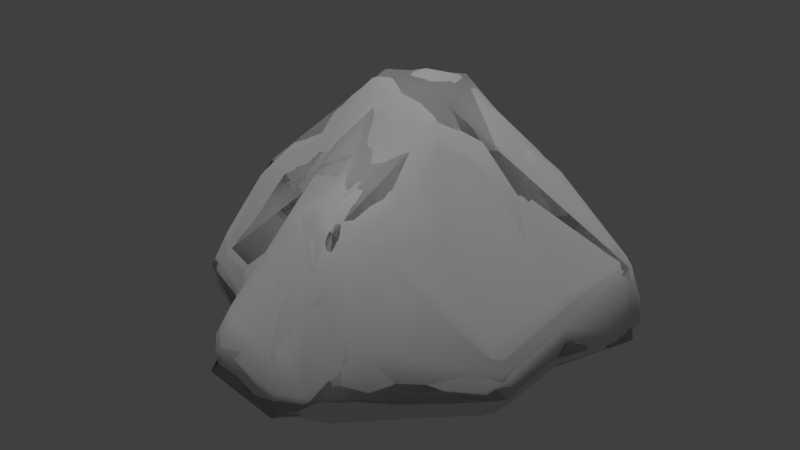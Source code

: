 # Source: pacific_rock_cone_1.blend  (saved by Blender 2.78.0; exported with 4.5.12 LTS)
import bpy
from mathutils import Matrix  # noqa: F401  (used for matrix-valued properties, if any)

bpy.ops.wm.read_factory_settings(use_empty=True)
scene = bpy.context.scene
scene.name = 'Scene'

# ---- collections
col_collection_1 = bpy.data.collections.new('Collection 1'); scene.collection.children.link(col_collection_1)

# ---- materials (node trees are filled in below, after node groups)
mat_base_rock_main = bpy.data.materials.new('base_rock_main')
mat_base_rock_main.alpha_threshold = 0.0
mat_base_rock_main.use_transparent_shadow = False
mat_base_rock_main.roughness = 0.5
mat_base_rock_main.specular_intensity = 0.0

# ---- material node trees

# ---- world
world_world = bpy.data.worlds.new('World'); scene.world = world_world
world_world.color = (0.05088, 0.05088, 0.05088)
world_world.use_sun_shadow = False
world_world.sun_shadow_jitter_overblur = 0.0
world_world.cycles.sampling_method = 'MANUAL'

# ---- lights
light_hemi = bpy.data.lights.new('Hemi', 'SUN')
light_hemi.transmission_factor = 0.0
light_hemi.angle = 0.1993
light_hemi.energy = 1.0
light_hemi.shadow_buffer_clip_start = 0.5
light_hemi.shadow_soft_size = 0.1
light_hemi.shadow_cascade_max_distance = 1000.0

# ---- meshes
me_shortcone400_003 = bpy.data.meshes.new('shortcone400.003')
me_shortcone400_003.from_pydata([(-0.7933, 2.06, 0.2549), (2.003, 0.8701, -0.06633), (-1.575, -0.7309, -0.2741), (0.3999, 0.1728, 1.995), (0.3554, -1.321, 1.354), (-1.727, -0.8689, 0.1447), (1.898, 0.8666, 0.6505), (-1.678, -0.02505, 0.9958), (1.696, -0.6947, -0.002929), (-0.531, -1.955, -0.03065), (-0.5813, 0.4543, 2.062), (1.355, 1.841, -0.04115), (-0.4225, 2.028, -0.09356), (-0.5162, -0.7636, 1.251), (-1.023, -1.189, -0.0513), (-2.03, -0.01218, 0.003829), (-0.6243, -0.9558, -0.4422), (-1.281, 1.669, 0.1874), (0.3622, -2.105, -0.01544), (0.7671, -1.851, 0.2215), (0.917, 1.661, -0.4335), (1.76, 0.006256, 0.1073), (0.05679, 1.599, 0.9162), (-1.319, 1.435, -0.2875), (-0.01922, 0.9513, 2.008), (1.093, -0.4611, -0.3985)], [], [(7, 17, 15), (16, 20, 1), (5, 14, 13), (16, 1, 25), (13, 9, 4), (24, 3, 6), (3, 24, 10), (17, 10, 24), (18, 9, 16), (19, 4, 18), (2, 15, 23), (21, 1, 6), (13, 7, 5), (8, 4, 19), (5, 7, 15), (5, 15, 2), (14, 9, 13), (8, 19, 18), (23, 16, 2), (2, 14, 5), (16, 25, 18), (10, 4, 3), (7, 10, 17), (18, 4, 9), (11, 24, 6), (20, 23, 12), (25, 1, 21), (21, 6, 3), (11, 1, 20), (12, 23, 0), (9, 14, 16), (10, 13, 4), (22, 12, 0), (24, 0, 17), (20, 12, 11), (18, 25, 8), (21, 8, 25), (17, 0, 23), (2, 16, 14), (24, 22, 0), (11, 6, 1), (12, 22, 11), (23, 15, 17), (7, 13, 10), (11, 22, 24), (3, 4, 8), (3, 8, 21), (20, 16, 23)])
me_shortcone400_003.polygons.foreach_set('use_smooth', [True] * 48)
_uv = me_shortcone400_003.uv_layers.new(name='geom-shortcone400-map1')
_uv.uv.foreach_set('vector', [0.667, 0.8984, 1.061, 0.7434, 0.7396, 1.12, -0.4367, 0.7621, -0.9809, 1.253, -1.089, 0.9903, 0.4452, 1.08, 0.1669, 1.02, 0.3792, 0.7198, -0.4367, 0.7621, -1.089, 0.9903, -0.8995, 0.719, 0.3792, 0.7198, -0.008591, 0.8275, 0.2157, 0.4963, 0.7399, 0.4077, 0.4958, 0.3558, 0.5419, -0.03594, 0.4958, 0.3558, 0.7399, 0.4077, 0.673, 0.5916, 1.061, 0.7434, 0.673, 0.5916, 0.7399, 0.4077, -0.7204, 0.5581, -0.4113, 0.5842, -0.4367, 0.7621, -0.09937, 0.4212, 0.2157, 0.4963, -0.1298, 0.5575, -0.2479, 0.8636, -0.2174, 1.09, -0.4064, 1.328, 0.2704, -0.1321, 0.5415, -0.2111, 0.5419, -0.03594, 0.3792, 0.7198, 0.667, 0.8984, 0.4452, 1.08, 0.07533, 0.04841, 0.2157, 0.4963, -0.09937, 0.4212, 0.4452, 1.08, 0.667, 0.8984, 0.7396, 1.12, 0.4452, 1.08, 0.7396, 1.12, 0.3981, 1.205, 0.1669, 1.02, -0.008591, 0.8275, 0.3792, 0.7198, 0.07533, 0.04841, -0.09937, 0.4212, -0.1298, 0.5575, -0.4064, 1.328, -0.4367, 0.7621, -0.2479, 0.8636, 0.3981, 1.205, 0.1669, 1.02, 0.4452, 1.08, -0.4367, 0.7621, -0.8995, 0.719, -0.7204, 0.5581, 0.673, 0.5916, 0.2157, 0.4963, 0.4958, 0.3558, 0.667, 0.8984, 0.673, 0.5916, 1.061, 0.7434, -0.1298, 0.5575, 0.2157, 0.4963, -0.008591, 0.8275, 0.8933, -0.08315, 0.7399, 0.4077, 0.5419, -0.03594, -0.9809, 1.253, -0.4064, 1.328, -0.6413, 1.43, -0.05099, -0.05556, 0.5415, -0.2111, 0.2704, -0.1321, 0.2704, -0.1321, 0.5419, -0.03594, 0.4958, 0.3558, 0.8933, -0.08315, 0.5415, -0.2111, 1.035, -0.1067, 1.289, 0.3882, 1.165, 0.854, 1.18, 0.5429, -0.008591, 0.8275, 0.1669, 1.02, 0.07862, 1.136, 0.673, 0.5916, 0.3792, 0.7198, 0.2157, 0.4963, 0.9725, 0.3169, 1.289, 0.3882, 1.18, 0.5429, 0.7399, 0.4077, 1.18, 0.5429, 1.061, 0.7434, 1.035, -0.1067, 1.289, 0.3882, 0.8933, -0.08315, -0.1298, 0.5575, -0.05099, -0.05556, 0.07533, 0.04841, 0.2704, -0.1321, 0.07533, 0.04841, -0.05099, -0.05556, 1.061, 0.7434, 1.18, 0.5429, 1.165, 0.854, 0.3981, 1.205, 0.07862, 1.136, 0.1669, 1.02, 0.7399, 0.4077, 0.9725, 0.3169, 1.18, 0.5429, 0.8933, -0.08315, 0.5419, -0.03594, 0.5415, -0.2111, 1.289, 0.3882, 0.9725, 0.3169, 0.8933, -0.08315, 1.165, 0.854, 0.7396, 1.12, 1.061, 0.7434, 0.667, 0.8984, 0.3792, 0.7198, 0.673, 0.5916, 0.8933, -0.08315, 0.9725, 0.3169, 0.7399, 0.4077, 0.4958, 0.3558, 0.2157, 0.4963, 0.07533, 0.04841, 0.4958, 0.3558, 0.07533, 0.04841, 0.2704, -0.1321, -0.9809, 1.253, -0.4367, 0.7621, -0.4064, 1.328])
me_shortcone400_003.materials.append(None)
me_shortcone400_003.use_remesh_preserve_volume = False
me_shortcone400_003.use_remesh_preserve_attributes = False
me_shortcone400_003.use_mirror_vertex_groups = False
me_shortcone400_003.update()
me_shortcone400_002 = bpy.data.meshes.new('shortcone400.002')
me_shortcone400_002.from_pydata([(-0.7933, 2.06, 0.2549), (2.003, 0.8701, -0.06633), (-1.575, -0.7309, -0.2741), (0.3999, 0.1728, 1.995), (0.3554, -1.321, 1.354), (-1.727, -0.8689, 0.1447), (1.898, 0.8666, 0.6505), (-1.678, -0.02505, 0.9958), (1.696, -0.6947, -0.002929), (-0.531, -1.955, -0.03065), (-0.5813, 0.4543, 2.062), (1.355, 1.841, -0.04115), (-0.4225, 2.028, -0.09356), (-0.5162, -0.7636, 1.251), (-1.023, -1.189, -0.0513), (-2.03, -0.01218, 0.003829), (-0.6243, -0.9558, -0.4422), (-1.281, 1.669, 0.1874), (0.3622, -2.105, -0.01544), (0.7671, -1.851, 0.2215), (0.917, 1.661, -0.4335), (1.76, 0.006256, 0.1073), (0.05679, 1.599, 0.9162), (-1.319, 1.435, -0.2875), (-0.01922, 0.9513, 2.008), (1.093, -0.4611, -0.3985)], [], [(7, 17, 15), (16, 20, 1), (5, 14, 13), (16, 1, 25), (13, 9, 4), (24, 3, 6), (3, 24, 10), (17, 10, 24), (18, 9, 16), (19, 4, 18), (2, 15, 23), (21, 1, 6), (13, 7, 5), (8, 4, 19), (5, 7, 15), (5, 15, 2), (14, 9, 13), (8, 19, 18), (23, 16, 2), (2, 14, 5), (16, 25, 18), (10, 4, 3), (7, 10, 17), (18, 4, 9), (11, 24, 6), (20, 23, 12), (25, 1, 21), (21, 6, 3), (11, 1, 20), (12, 23, 0), (9, 14, 16), (10, 13, 4), (22, 12, 0), (24, 0, 17), (20, 12, 11), (18, 25, 8), (21, 8, 25), (17, 0, 23), (2, 16, 14), (24, 22, 0), (11, 6, 1), (12, 22, 11), (23, 15, 17), (7, 13, 10), (11, 22, 24), (3, 4, 8), (3, 8, 21), (20, 16, 23)])
me_shortcone400_002.polygons.foreach_set('use_smooth', [True] * 48)
_uv = me_shortcone400_002.uv_layers.new(name='geom-shortcone400-map1')
_uv.uv.foreach_set('vector', [0.667, 0.8984, 1.061, 0.7434, 0.7396, 1.12, -0.4367, 0.7621, -0.9809, 1.253, -1.089, 0.9903, 0.4452, 1.08, 0.1669, 1.02, 0.3792, 0.7198, -0.4367, 0.7621, -1.089, 0.9903, -0.8995, 0.719, 0.3792, 0.7198, -0.008591, 0.8275, 0.2157, 0.4963, 0.7399, 0.4077, 0.4958, 0.3558, 0.5419, -0.03594, 0.4958, 0.3558, 0.7399, 0.4077, 0.673, 0.5916, 1.061, 0.7434, 0.673, 0.5916, 0.7399, 0.4077, -0.7204, 0.5581, -0.4113, 0.5842, -0.4367, 0.7621, -0.09937, 0.4212, 0.2157, 0.4963, -0.1298, 0.5575, -0.2479, 0.8636, -0.2174, 1.09, -0.4064, 1.328, 0.2704, -0.1321, 0.5415, -0.2111, 0.5419, -0.03594, 0.3792, 0.7198, 0.667, 0.8984, 0.4452, 1.08, 0.07533, 0.04841, 0.2157, 0.4963, -0.09937, 0.4212, 0.4452, 1.08, 0.667, 0.8984, 0.7396, 1.12, 0.4452, 1.08, 0.7396, 1.12, 0.3981, 1.205, 0.1669, 1.02, -0.008591, 0.8275, 0.3792, 0.7198, 0.07533, 0.04841, -0.09937, 0.4212, -0.1298, 0.5575, -0.4064, 1.328, -0.4367, 0.7621, -0.2479, 0.8636, 0.3981, 1.205, 0.1669, 1.02, 0.4452, 1.08, -0.4367, 0.7621, -0.8995, 0.719, -0.7204, 0.5581, 0.673, 0.5916, 0.2157, 0.4963, 0.4958, 0.3558, 0.667, 0.8984, 0.673, 0.5916, 1.061, 0.7434, -0.1298, 0.5575, 0.2157, 0.4963, -0.008591, 0.8275, 0.8933, -0.08315, 0.7399, 0.4077, 0.5419, -0.03594, -0.9809, 1.253, -0.4064, 1.328, -0.6413, 1.43, -0.05099, -0.05556, 0.5415, -0.2111, 0.2704, -0.1321, 0.2704, -0.1321, 0.5419, -0.03594, 0.4958, 0.3558, 0.8933, -0.08315, 0.5415, -0.2111, 1.035, -0.1067, 1.289, 0.3882, 1.165, 0.854, 1.18, 0.5429, -0.008591, 0.8275, 0.1669, 1.02, 0.07862, 1.136, 0.673, 0.5916, 0.3792, 0.7198, 0.2157, 0.4963, 0.9725, 0.3169, 1.289, 0.3882, 1.18, 0.5429, 0.7399, 0.4077, 1.18, 0.5429, 1.061, 0.7434, 1.035, -0.1067, 1.289, 0.3882, 0.8933, -0.08315, -0.1298, 0.5575, -0.05099, -0.05556, 0.07533, 0.04841, 0.2704, -0.1321, 0.07533, 0.04841, -0.05099, -0.05556, 1.061, 0.7434, 1.18, 0.5429, 1.165, 0.854, 0.3981, 1.205, 0.07862, 1.136, 0.1669, 1.02, 0.7399, 0.4077, 0.9725, 0.3169, 1.18, 0.5429, 0.8933, -0.08315, 0.5419, -0.03594, 0.5415, -0.2111, 1.289, 0.3882, 0.9725, 0.3169, 0.8933, -0.08315, 1.165, 0.854, 0.7396, 1.12, 1.061, 0.7434, 0.667, 0.8984, 0.3792, 0.7198, 0.673, 0.5916, 0.8933, -0.08315, 0.9725, 0.3169, 0.7399, 0.4077, 0.4958, 0.3558, 0.2157, 0.4963, 0.07533, 0.04841, 0.4958, 0.3558, 0.07533, 0.04841, 0.2704, -0.1321, -0.9809, 1.253, -0.4367, 0.7621, -0.4064, 1.328])
me_shortcone400_002.materials.append(mat_base_rock_main)
me_shortcone400_002.use_remesh_preserve_volume = False
me_shortcone400_002.use_remesh_preserve_attributes = False
me_shortcone400_002.use_mirror_vertex_groups = False
me_shortcone400_002.update()
me_shortcone400_001 = bpy.data.meshes.new('shortcone400.001')
me_shortcone400_001.from_pydata([(-0.5702, 2.061, 0.2749), (0.7064, -1.91, 0.1201), (1.83, 0.9157, -0.2061), (-1.349, -0.6941, -0.3492), (0.4406, -0.1261, 1.909), (-0.6051, 0.2947, 2.014), (-0.4812, -1.927, 0.1863), (-1.315, 1.355, -0.2559), (0.502, -1.289, 1.276), (-1.743, -0.8528, 0.0967), (1.877, 0.6404, 0.6311), (-1.557, 0.08308, 1.12), (1.637, -0.6647, 0.2008), (1.17, 1.786, 0.2946), (-1.999, -0.1876, 0.1102), (-0.5794, -1.771, -0.1414), (1.981, 1.041, 0.03486), (-0.3682, 0.7906, 2.026), (0.902, 0.648, 1.543), (1.62, 1.568, -0.08578), (-0.4559, 2.045, -0.05076), (-0.353, -1.097, 1.185), (0.6641, -1.754, -0.1259), (-0.6233, -1.018, -0.4344), (1.599, -0.7308, -0.1644), (-0.9858, -1.142, 0.187), (0.2171, -1.188, 1.464), (-0.8299, 1.898, 0.4749), (-0.3275, 1.872, -0.2573), (-1.882, 0.09981, -0.1762), (1.962, 0.5464, 0.04922), (0.793, 1.023, 1.418), (0.3063, -2.059, -0.006295), (1.874, 0.9378, 0.6326), (-1.245, 1.719, -0.03225), (0.3625, 0.3034, -0.4126), (1.094, 1.79, -0.2393), (0.5984, -0.7537, 1.437), (0.1727, -0.6749, 1.608), (-1.271, 1.014, 0.6923), (0.2421, -1.922, 0.4769), (-0.05906, -0.07608, 1.938), (0.8225, -1.608, 0.5873), (-1.636, -0.2217, 0.9104), (0.2215, 1.603, -0.4308), (-0.322, 1.75, 0.6596), (-1.654, -0.8102, -0.1518), (1.735, 0.1101, -0.003621), (1.723, 0.1027, 0.3915), (1.24, 1.406, -0.4053), (0.4833, 1.552, 0.8556), (-0.6179, 0.6012, 1.964), (-0.8826, 2.023, 0.1843), (-1.592, 0.9334, 0.03876), (-0.9689, -1.158, -0.1651), (-1.978, 0.1597, 0.06959), (0.1525, -1.478, 1.12), (-0.5745, -0.4837, 1.393), (0.06225, 1.946, 0.08608), (-1.135, 0.1679, 1.471), (-0.6359, -1.777, 0.2266), (-1.834, -0.03904, 0.6625), (1.046, 0.3215, 1.289), (-1.246, 0.8513, -0.4228), (-1.253, 1.675, 0.3292), (-0.01835, 0.8439, 2.03), (-0.4943, -1.513, -0.3453), (-0.5524, 1.304, -0.3772), (1.185, 1.861, -0.01311), (1.141, -1.324, 0.07538), (-0.1041, 1.261, 1.624), (1.093, -0.4611, -0.3985), (0.4186, -1.521, 1.092), (-0.0007178, 1.596, 0.9953), (-1.66, -0.8502, 0.2613)], [], [(11, 53, 55), (4, 12, 62), (35, 49, 2), (74, 25, 57), (35, 2, 71), (21, 6, 56), (31, 18, 33), (4, 65, 41), (64, 17, 70), (22, 66, 23), (1, 72, 40), (49, 44, 36), (3, 29, 63), (48, 30, 10), (57, 43, 74), (12, 8, 42), (34, 20, 28), (9, 43, 14), (9, 14, 46), (25, 60, 21), (5, 65, 17), (4, 18, 65), (19, 16, 2), (58, 13, 68), (20, 52, 0), (43, 59, 11), (72, 1, 42), (24, 69, 22), (63, 35, 3), (46, 54, 9), (60, 54, 15), (56, 40, 72), (8, 37, 26), (0, 52, 27), (28, 7, 34), (30, 47, 2), (30, 2, 16), (70, 65, 31), (23, 71, 22), (3, 35, 23), (28, 36, 44), (58, 68, 28), (41, 38, 4), (57, 25, 21), (26, 38, 21), (53, 11, 39), (11, 59, 39), (6, 32, 40), (40, 56, 6), (5, 41, 65), (41, 5, 57), (42, 69, 12), (55, 53, 29), (13, 31, 33), (61, 14, 43), (15, 32, 6), (67, 7, 28), (62, 18, 4), (45, 0, 27), (45, 50, 58), (46, 29, 3), (71, 2, 47), (48, 10, 62), (19, 2, 49), (50, 73, 70), (51, 17, 39), (51, 5, 17), (20, 34, 52), (53, 34, 7), (15, 54, 23), (54, 46, 3), (29, 46, 14), (26, 56, 72), (56, 26, 21), (41, 57, 38), (21, 38, 57), (45, 58, 0), (58, 20, 0), (6, 60, 15), (21, 60, 6), (11, 55, 61), (61, 43, 11), (20, 58, 28), (33, 18, 62), (38, 37, 4), (38, 26, 37), (40, 32, 1), (1, 32, 22), (64, 27, 52), (70, 27, 64), (12, 69, 24), (24, 47, 12), (55, 14, 61), (51, 39, 59), (51, 59, 5), (22, 32, 66), (32, 15, 66), (14, 55, 29), (44, 67, 28), (44, 35, 67), (36, 28, 68), (22, 71, 24), (47, 24, 71), (23, 35, 71), (68, 13, 19), (64, 39, 17), (39, 64, 53), (70, 17, 65), (25, 74, 9), (64, 52, 34), (53, 64, 34), (49, 35, 44), (26, 72, 8), (9, 54, 25), (60, 25, 54), (30, 16, 33), (3, 23, 54), (70, 45, 27), (42, 8, 72), (19, 33, 16), (33, 19, 13), (43, 9, 74), (58, 50, 13), (29, 7, 63), (7, 29, 53), (62, 10, 33), (19, 36, 68), (36, 19, 49), (43, 57, 59), (59, 57, 5), (13, 50, 31), (70, 31, 50), (31, 65, 18), (69, 1, 22), (12, 37, 8), (4, 37, 12), (70, 73, 45), (33, 10, 30), (50, 45, 73), (1, 69, 42), (62, 12, 48), (67, 35, 63), (67, 63, 7), (48, 12, 47), (30, 48, 47), (23, 66, 15)])
me_shortcone400_001.polygons.foreach_set('use_smooth', [True] * 146)
_uv = me_shortcone400_001.uv_layers.new(name='geom-shortcone400-map1')
_uv.uv.foreach_set('vector', [0.7036, 0.8664, 0.9979, 0.9371, 0.7874, 1.086, 0.4795, 0.3878, 0.1245, 0.08015, 0.4629, 0.1929, -0.7684, 0.9955, -1.034, 1.226, -1.089, 0.9903, 0.4272, 1.022, 0.2242, 0.9528, 0.4523, 0.7307, -0.7684, 0.9955, -1.089, 0.9903, -0.8995, 0.719, 0.2922, 0.7068, 0.007222, 0.7706, 0.1538, 0.5854, 0.7157, 0.2001, 0.5908, 0.2098, 0.5676, -0.03728, 0.4795, 0.3878, 0.7192, 0.4281, 0.5268, 0.5275, 1.079, 0.7131, 0.7584, 0.5279, 0.8453, 0.3939, -0.7204, 0.5581, -0.4113, 0.5842, -0.4265, 0.7549, -0.1296, 0.4329, 0.1274, 0.5015, -0.005366, 0.5769, 0.9108, -0.2523, 1.271, 0.1039, 1.007, -0.1074, -0.2479, 0.8636, -0.2174, 1.09, -0.3744, 1.239, 0.3052, -0.03867, 0.4157, -0.1919, 0.4606, -0.03168, 0.4523, 0.7307, 0.6081, 0.9226, 0.4272, 1.022, 0.1245, 0.08015, 0.1931, 0.4399, 0.00773, 0.3688, 1.187, 0.7278, 1.269, 0.4207, 1.326, 0.374, 0.4519, 1.102, 0.6081, 0.9226, 0.6666, 1.114, 0.4519, 1.102, 0.6666, 1.114, 0.4195, 1.181, 0.2242, 0.9528, 0.06903, 0.8377, 0.2922, 0.7068, 0.643, 0.6104, 0.7192, 0.4281, 0.7584, 0.5279, 0.4795, 0.3878, 0.5908, 0.2098, 0.7192, 0.4281, 0.8105, -0.1747, 0.5969, -0.1853, 0.5721, -0.2625, 1.16, 0.2432, 0.891, 0.01655, 0.956, -0.06241, 1.269, 0.4207, 1.194, 0.5766, 1.18, 0.466, 0.6081, 0.9226, 0.6849, 0.7519, 0.7036, 0.8664, 0.1274, 0.5015, -0.1296, 0.4329, 0.00773, 0.3688, 0.0322, 0.02058, -0.05817, 0.2329, -0.2128, 0.423, -0.3744, 1.239, -0.7684, 0.9955, -0.2479, 0.8636, 0.4195, 1.181, 0.1392, 1.053, 0.4519, 1.102, 0.06903, 0.8377, 0.1392, 1.053, -0.03887, 0.8652, 0.1538, 0.5854, -0.005366, 0.5769, 0.1274, 0.5015, 0.1931, 0.4399, 0.3197, 0.3702, 0.2651, 0.5168, 1.18, 0.466, 1.194, 0.5766, 1.105, 0.5541, 1.326, 0.374, 1.193, 0.8723, 1.187, 0.7278, 0.4157, -0.1919, 0.2567, -0.169, 0.5721, -0.2625, 0.4157, -0.1919, 0.5721, -0.2625, 0.5969, -0.1853, 0.8453, 0.3939, 0.7192, 0.4281, 0.7157, 0.2001, -0.4265, 0.7549, -0.8995, 0.719, -0.7204, 0.5581, -0.2479, 0.8636, -0.7684, 0.9955, -0.4265, 0.7549, 1.326, 0.374, 1.007, -0.1074, 1.271, 0.1039, 1.16, 0.2432, 0.956, -0.06241, 1.326, 0.374, 0.5268, 0.5275, 0.3961, 0.5101, 0.4795, 0.3878, 0.4523, 0.7307, 0.2242, 0.9528, 0.2922, 0.7068, 0.2651, 0.5168, 0.3961, 0.5101, 0.2922, 0.7068, 0.9979, 0.9371, 0.7036, 0.8664, 0.9248, 0.7782, 0.7036, 0.8664, 0.6849, 0.7519, 0.9248, 0.7782, 0.007222, 0.7706, -0.1186, 0.5939, -0.005366, 0.5769, -0.005366, 0.5769, 0.1538, 0.5854, 0.007222, 0.7706, 0.643, 0.6104, 0.5268, 0.5275, 0.7192, 0.4281, 0.5268, 0.5275, 0.643, 0.6104, 0.4523, 0.7307, 0.00773, 0.3688, -0.05817, 0.2329, 0.1245, 0.08015, 0.7874, 1.086, 0.9979, 0.9371, 0.7896, 1.167, 0.891, 0.01655, 0.7157, 0.2001, 0.5676, -0.03728, 0.6812, 0.9792, 0.6666, 1.114, 0.6081, 0.9226, -0.03887, 0.8652, -0.1186, 0.5939, 0.007222, 0.7706, -0.5902, 1.275, -0.4178, 1.36, -0.6413, 1.43, 0.4629, 0.1929, 0.5908, 0.2098, 0.4795, 0.3878, 1.061, 0.3934, 1.18, 0.466, 1.105, 0.5541, 1.061, 0.3934, 0.917, 0.2044, 1.16, 0.2432, 0.4195, 1.181, 0.7896, 1.167, 0.3652, 1.242, -0.05099, -0.05556, 0.5721, -0.2625, 0.2567, -0.169, 0.3052, -0.03867, 0.4606, -0.03168, 0.4629, 0.1929, 0.8105, -0.1747, 0.5721, -0.2625, 0.9108, -0.2523, 0.917, 0.2044, 0.9618, 0.3381, 0.8453, 0.3939, 0.7357, 0.6174, 0.7584, 0.5279, 0.9248, 0.7782, 0.7357, 0.6174, 0.643, 0.6104, 0.7584, 0.5279, 1.269, 0.4207, 1.187, 0.7278, 1.194, 0.5766, 0.9979, 0.9371, 1.187, 0.7278, 1.193, 0.8723, -0.03887, 0.8652, 0.1392, 1.053, 0.07862, 1.136, 0.1392, 1.053, 0.4195, 1.181, 0.3652, 1.242, 0.7896, 1.167, 0.4195, 1.181, 0.6666, 1.114, 0.2651, 0.5168, 0.1538, 0.5854, 0.1274, 0.5015, 0.1538, 0.5854, 0.2651, 0.5168, 0.2922, 0.7068, 0.5268, 0.5275, 0.4523, 0.7307, 0.3961, 0.5101, 0.2922, 0.7068, 0.3961, 0.5101, 0.4523, 0.7307, 1.061, 0.3934, 1.16, 0.2432, 1.18, 0.466, 1.16, 0.2432, 1.269, 0.4207, 1.18, 0.466, 0.007222, 0.7706, 0.06903, 0.8377, -0.03887, 0.8652, 0.2922, 0.7068, 0.06903, 0.8377, 0.007222, 0.7706, 0.7036, 0.8664, 0.7874, 1.086, 0.6812, 0.9792, 0.6812, 0.9792, 0.6081, 0.9226, 0.7036, 0.8664, 1.269, 0.4207, 1.16, 0.2432, 1.326, 0.374, 0.5676, -0.03728, 0.5908, 0.2098, 0.4629, 0.1929, 0.3961, 0.5101, 0.3197, 0.3702, 0.4795, 0.3878, 0.3961, 0.5101, 0.2651, 0.5168, 0.3197, 0.3702, -0.005366, 0.5769, -0.1186, 0.5939, -0.1296, 0.4329, -0.1296, 0.4329, -0.1186, 0.5939, -0.2128, 0.423, 1.079, 0.7131, 1.105, 0.5541, 1.194, 0.5766, 0.8453, 0.3939, 1.105, 0.5541, 1.079, 0.7131, 0.1245, 0.08015, -0.05817, 0.2329, 0.0322, 0.02058, 0.0322, 0.02058, 0.2567, -0.169, 0.1245, 0.08015, 0.7874, 1.086, 0.6666, 1.114, 0.6812, 0.9792, 0.7357, 0.6174, 0.9248, 0.7782, 0.6849, 0.7519, 0.7357, 0.6174, 0.6849, 0.7519, 0.643, 0.6104, -0.2128, 0.423, -0.1186, 0.5939, -0.108, 0.9073, -0.1186, 0.5939, -0.03887, 0.8652, -0.108, 0.9073, 0.6666, 1.114, 0.7874, 1.086, 0.7896, 1.167, -0.8027, 1.348, -0.5902, 1.275, -0.6413, 1.43, -0.8027, 1.348, -0.7684, 0.9955, -0.5902, 1.275, 1.007, -0.1074, 1.326, 0.374, 0.956, -0.06241, -0.2128, 0.423, -0.05099, -0.05556, 0.0322, 0.02058, 0.2567, -0.169, 0.0322, 0.02058, -0.05099, -0.05556, -0.4265, 0.7549, -0.7684, 0.9955, -0.8995, 0.719, 0.956, -0.06241, 0.891, 0.01655, 0.8105, -0.1747, 1.079, 0.7131, 0.9248, 0.7782, 0.7584, 0.5279, 0.9248, 0.7782, 1.079, 0.7131, 0.9979, 0.9371, 0.8453, 0.3939, 0.7584, 0.5279, 0.7192, 0.4281, 0.2242, 0.9528, 0.4272, 1.022, 0.4519, 1.102, 1.079, 0.7131, 1.194, 0.5766, 1.187, 0.7278, 0.9979, 0.9371, 1.079, 0.7131, 1.187, 0.7278, -1.034, 1.226, -0.7684, 0.9955, -0.8027, 1.348, 0.2651, 0.5168, 0.1274, 0.5015, 0.1931, 0.4399, 0.4519, 1.102, 0.1392, 1.053, 0.2242, 0.9528, 0.06903, 0.8377, 0.2242, 0.9528, 0.1392, 1.053, 0.4157, -0.1919, 0.5969, -0.1853, 0.5676, -0.03728, 0.3652, 1.242, 0.07862, 1.136, 0.1392, 1.053, 0.8453, 0.3939, 1.061, 0.3934, 1.105, 0.5541, 0.00773, 0.3688, 0.1931, 0.4399, 0.1274, 0.5015, 0.8105, -0.1747, 0.5676, -0.03728, 0.5969, -0.1853, 0.5676, -0.03728, 0.8105, -0.1747, 0.891, 0.01655, 0.6081, 0.9226, 0.4519, 1.102, 0.4272, 1.022, 1.16, 0.2432, 0.917, 0.2044, 0.891, 0.01655, 0.7896, 1.167, 1.193, 0.8723, 1.096, 1.064, 1.193, 0.8723, 0.7896, 1.167, 0.9979, 0.9371, 0.4629, 0.1929, 0.4606, -0.03168, 0.5676, -0.03728, 0.8105, -0.1747, 1.007, -0.1074, 0.956, -0.06241, 1.007, -0.1074, 0.8105, -0.1747, 0.9108, -0.2523, 0.6081, 0.9226, 0.4523, 0.7307, 0.6849, 0.7519, 0.6849, 0.7519, 0.4523, 0.7307, 0.643, 0.6104, 0.891, 0.01655, 0.917, 0.2044, 0.7157, 0.2001, 0.8453, 0.3939, 0.7157, 0.2001, 0.917, 0.2044, 0.7157, 0.2001, 0.7192, 0.4281, 0.5908, 0.2098, -0.05817, 0.2329, -0.1296, 0.4329, -0.2128, 0.423, 0.1245, 0.08015, 0.3197, 0.3702, 0.1931, 0.4399, 0.4795, 0.3878, 0.3197, 0.3702, 0.1245, 0.08015, 0.8453, 0.3939, 0.9618, 0.3381, 1.061, 0.3934, 0.5676, -0.03728, 0.4606, -0.03168, 0.4157, -0.1919, 0.917, 0.2044, 1.061, 0.3934, 0.9618, 0.3381, -0.1296, 0.4329, -0.05817, 0.2329, 0.00773, 0.3688, 0.4629, 0.1929, 0.1245, 0.08015, 0.3052, -0.03867, -0.5902, 1.275, -0.7684, 0.9955, -0.3744, 1.239, -0.5902, 1.275, -0.3744, 1.239, -0.4178, 1.36, 0.3052, -0.03867, 0.1245, 0.08015, 0.2567, -0.169, 0.4157, -0.1919, 0.3052, -0.03867, 0.2567, -0.169, 0.07862, 1.136, -0.108, 0.9073, -0.03887, 0.8652])
me_shortcone400_001.materials.append(mat_base_rock_main)
me_shortcone400_001.use_remesh_preserve_volume = False
me_shortcone400_001.use_remesh_preserve_attributes = False
me_shortcone400_001.use_mirror_vertex_groups = False
me_shortcone400_001.update()
me_shortcone400 = bpy.data.meshes.new('shortcone400')
me_shortcone400.from_pydata([(-0.6344, 2.056, 0.2656), (-0.05112, 0.8515, 2.022), (0.7987, -1.795, 0.07227), (1.886, 0.939, -0.1427), (-1.542, -0.4993, -0.2942), (0.4265, -0.08142, 1.905), (-0.614, 0.259, 1.983), (-0.4423, -1.909, 0.2364), (-1.023, 1.52, -0.2613), (0.4755, -1.299, 1.283), (-1.745, -0.7915, 0.1913), (1.904, 0.635, 0.5683), (-1.573, 0.08142, 1.079), (1.573, -0.8161, 0.1098), (1.055, 1.808, 0.2698), (-1.316, 1.639, 0.04632), (-1.987, -0.08102, 0.1844), (-0.6561, -1.677, -0.1419), (1.877, 1.197, 0.1541), (-0.4506, 0.7556, 2.003), (0.9275, 0.6752, 1.532), (1.546, 1.499, -0.2305), (0.01631, 1.265, 1.568), (-0.4208, 1.996, -0.1231), (-0.2794, -1.066, 1.254), (0.5586, -1.853, -0.09035), (-0.7878, -0.9489, -0.391), (1.511, -0.7571, -0.2129), (-0.9538, -1.188, 0.1556), (0.19, -1.179, 1.45), (-0.9056, 1.901, 0.436), (-0.2404, 1.747, -0.3303), (-1.909, -0.0522, -0.1308), (1.962, 0.5262, 0.168), (0.5435, 0.9324, 1.602), (0.3343, -2.039, 0.02385), (1.769, 1.029, 0.6647), (-0.8942, 1.903, -0.05985), (0.3625, 0.3034, -0.4126), (0.8043, 1.852, -0.225), (0.516, -0.7063, 1.503), (-0.08166, -0.5536, 1.605), (-1.271, 1.014, 0.6923), (0.136, -1.92, 0.4628), (-0.03402, -0.2093, 1.886), (0.8664, -1.59, 0.5238), (-1.351, 1.431, -0.1656), (1.61, 1.548, 0.1145), (-1.675, -0.2331, 0.8466), (0.01443, -1.942, -0.1417), (0.2164, 1.278, -0.4602), (0.7681, 0.5423, 1.611), (-0.4073, 1.775, 0.6569), (-1.762, -0.6096, -0.14), (1.756, 0.09156, 0.1553), (1.626, 0.1542, 0.558), (1.336, 1.343, -0.3781), (0.9443, 1.169, 1.21), (0.4612, 1.515, 0.9145), (1.495, -0.6266, 0.4446), (-0.6367, 0.5315, 1.963), (0.52, -1.526, 1.012), (-0.9414, 1.961, 0.2826), (-1.567, 0.9311, 0.1327), (1.435, 0.1378, -0.2867), (-0.9118, -1.155, -0.2232), (-1.593, -0.9181, 0.1606), (-1.979, 0.1056, 0.02187), (0.166, -1.472, 1.14), (-0.5745, -0.4837, 1.393), (0.05545, 1.921, 0.1707), (-1.076, 0.1317, 1.487), (-0.6289, -1.748, 0.2663), (-1.809, -0.09706, 0.6954), (-0.1223, 1.905, -0.1767), (-0.1715, 0.7256, 2.058), (0.8916, 0.3343, 1.455), (1.617, 1.553, -0.0512), (0.4736, -1.573, -0.2162), (0.2441, -0.566, 1.653), (1.884, 0.4903, -0.03986), (0.1549, 0.9021, 1.909), (0.5888, -1.949, 0.2053), (-1.313, 0.8206, -0.3945), (-1.144, 1.711, 0.4143), (1.58, -0.8113, -0.05221), (0.5937, -0.2216, 1.741), (0.4874, 1.637, -0.401), (1.69, 0.1061, -0.06343), (1.972, 0.9811, 0.03319), (-1.895, 0.313, 0.1661), (-1.148, 0.339, 1.384), (-0.5383, -0.5018, -0.4511), (-1.521, 0.9111, -0.2315), (-0.1821, 0.1173, 1.966), (0.3298, -1.192, 1.432), (0.2373, 0.4832, 1.913), (-0.4604, -1.55, -0.3339), (-1.964, -0.263, 0.02386), (-0.3844, 1.362, -0.3882), (0.8723, 1.892, 0.1421), (0.9701, 1.605, 0.6346), (0.8597, 1.91, -0.03254), (1.106, -1.35, 0.1694), (-0.2487, 1.212, 1.623), (1.822, 0.6356, 0.7001), (1.172, -0.3881, -0.373), (-0.8687, -1.08, 0.4338), (-1.125, -0.2705, -0.3911), (-1.745, -0.8039, 0.02587), (-0.4756, -1.916, 0.06485), (-0.4547, 2.063, 0.08175), (-0.4731, 1.975, 0.3929), (0.654, -1.084, 1.234), (0.53, -0.8158, -0.3928), (1.37, 1.626, 0.3226), (1.661, 0.638, -0.2542), (-1.335, 1.457, 0.343), (-0.2295, 0.8621, 2.008), (-1.579, 0.9367, -0.04153), (-0.9422, 0.8036, -0.4519), (0.575, 0.6993, 1.681), (-1.592, -0.9307, -0.005327), (-1.308, 1.637, 0.2162), (0.3033, -0.1749, 1.914), (0.3409, -2.036, 0.1759), (-1.663, 0.1523, -0.2941), (-1.506, -0.1158, 1.085), (-0.8122, 0.2129, 1.803), (-0.5525, 0.706, 1.956), (-1.521, -0.8882, -0.1824), (0.7608, -1.703, -0.07952), (1.895, 0.9974, 0.4824), (-0.784, 2.04, 0.113), (0.926, 1.045, -0.4398), (0.4297, -1.66, 0.8226), (0.05811, 1.937, -0.001955), (-0.458, -1.183, 0.9962), (1.012, -1.202, 0.6282), (0.1136, -1.29, 1.332), (-0.9528, -1.205, -0.02303), (1.999, 0.7503, 0.1055), (1.274, 1.799, -0.05861), (-1.332, -0.7419, -0.3377), (-0.513, 0.9939, 1.692), (1.043, 1.549, -0.3857), (1.273, 1.793, 0.1062), (1.001, 0.7677, 1.459), (-0.1146, 1.616, 0.9854), (-0.5482, 0.4326, 2.028), (-1.105, -0.9879, 0.3527), (-1.962, -0.2617, 0.182), (0.729, -1.512, 0.8159), (1.663, -0.5981, 0.1437), (-1.415, 0.0928, 1.245), (-0.6408, 1.654, 0.8224), (1.741, 1.219, 0.4703), (-1.664, -0.6875, 0.45), (0.6298, 1.808, 0.3755), (0.5891, -1.952, 0.05416), (-0.2508, -0.0269, 1.897), (-1.532, 0.2471, 1.035), (-1.887, 0.04343, 0.4889), (-0.6557, -1.759, 0.08538), (-1.194, 1.28, -0.3262), (-1.212, 0.198, -0.4007), (-0.3972, -1.784, 0.446), (-0.5062, 1.786, -0.2734), (-1.825, 0.3326, -0.1684), (1.823, 0.8217, 0.7061), (0.06883, -0.7417, 1.555), (1.213, 1.735, -0.237), (-0.8905, -0.1303, 1.46), (0.8793, -1.048, -0.2947), (0.5745, 1.22, 1.252), (-0.4603, 0.299, 2.027), (-0.03109, 0.7656, 2.032), (1.156, 0.3585, 1.203), (0.5942, -0.805, 1.413), (-1.207, 1.766, 0.07743), (0.2547, 0.8073, 1.889), (-0.07683, 0.2622, 1.988), (-1.482, -0.8547, 0.3699), (0.002658, -1.061, 1.447), (0.3028, -1.897, 0.5024), (0.7558, -1.741, 0.4216), (-0.4718, 2.047, 0.2493), (1.036, 0.5812, 1.435), (0.01476, -1.626, 0.8572), (1.106, -1.354, 0.01675), (1.673, -0.5912, -0.02148), (-1.16, 1.702, -0.09483), (0.9208, -0.5635, 1.192), (0.1884, 1.636, -0.4095), (-0.2326, 1.499, 1.224), (0.2397, 1.862, -0.2371), (1.919, 0.8229, 0.5364), (0.2643, -1.027, 1.509), (0.1681, 1.571, 0.9546), (-1.112, -1.038, -0.2238), (-0.4901, -1.823, -0.1415), (0.9043, -0.5181, -0.4153), (-0.3613, -1.018, -0.4413), (-0.3476, 0.768, 2.034), (1.602, -0.5448, -0.195), (-0.07128, 1.718, 0.5871), (-0.7694, 1.95, 0.4388), (0.9574, -1.578, 0.2077), (0.2987, -0.7478, 1.576), (-1.172, -1.069, 0.1301), (0.6206, -1.656, 0.7218), (1.478, 0.8703, 1.008), (0.3401, -1.524, 1.08), (-0.5779, -1.64, 0.4629), (1.317, 0.1228, 0.8899), (-0.7559, 1.171, -0.3928), (1.737, 0.08547, 0.3301), (-0.5886, -1.386, -0.3546), (-1.844, -0.6276, 0.1915), (-0.3042, -1.25, 1.085), (1.883, 1.198, -0.01264), (1.158, 1.514, 0.6572), (0.3508, -0.02854, 1.936), (-1.167, -1.084, -0.04026), (-0.08084, 1.152, 1.735), (0.2624, -1.354, 1.302)], [], [(161, 63, 90), (86, 59, 214), (142, 102, 146), (38, 134, 116), (182, 150, 69), (38, 64, 106), (219, 166, 188), (57, 147, 211), (222, 96, 181), (84, 144, 104), (78, 97, 202), (82, 135, 184), (117, 84, 123), (145, 87, 39), (178, 113, 192), (197, 208, 170), (165, 126, 83), (223, 122, 199), (146, 47, 142), (216, 33, 11), (69, 127, 182), (144, 84, 117), (13, 113, 138), (106, 173, 201), (158, 205, 58), (14, 221, 115), (37, 23, 167), (32, 168, 83), (218, 48, 151), (109, 98, 53), (35, 110, 49), (107, 213, 137), (132, 196, 141), (187, 169, 211), (161, 154, 91), (149, 75, 203), (214, 76, 86), (5, 121, 96), (134, 56, 116), (77, 220, 3), (158, 58, 174), (118, 104, 144), (70, 100, 102), (111, 133, 0), (127, 172, 154), (44, 41, 79), (135, 82, 185), (85, 189, 131), (120, 38, 165), (130, 199, 122), (131, 27, 85), (153, 216, 55), (163, 140, 17), (65, 17, 140), (68, 184, 135), (113, 178, 197), (194, 155, 104), (0, 62, 30), (167, 8, 37), (99, 38, 215), (218, 151, 98), (119, 67, 90), (80, 88, 64), (80, 3, 89), (22, 81, 34), (180, 34, 81), (2, 159, 25), (49, 25, 35), (132, 36, 169), (47, 18, 77), (62, 123, 84), (46, 191, 8), (202, 114, 78), (108, 38, 92), (195, 39, 87), (136, 102, 195), (44, 79, 124), (192, 86, 40), (69, 107, 137), (183, 41, 24), (63, 161, 42), (161, 91, 42), (7, 125, 43), (43, 188, 166), (175, 94, 75), (160, 6, 69), (138, 103, 13), (82, 2, 185), (191, 46, 15), (67, 119, 168), (115, 57, 36), (132, 156, 36), (73, 151, 48), (154, 12, 127), (217, 97, 200), (200, 49, 110), (99, 8, 167), (50, 87, 145), (34, 121, 20), (76, 51, 5), (52, 112, 206), (205, 158, 70), (4, 143, 130), (53, 32, 4), (106, 64, 88), (54, 190, 204), (55, 105, 177), (11, 55, 216), (21, 3, 56), (39, 171, 145), (57, 34, 147), (174, 101, 158), (148, 22, 198), (174, 198, 22), (55, 59, 153), (113, 13, 59), (129, 144, 42), (60, 149, 19), (61, 9, 225), (45, 152, 61), (179, 133, 37), (23, 37, 133), (119, 15, 46), (123, 63, 117), (38, 116, 64), (64, 116, 80), (17, 65, 26), (199, 130, 143), (122, 109, 130), (182, 127, 157), (168, 32, 67), (32, 53, 98), (139, 68, 212), (68, 139, 24), (160, 69, 41), (24, 41, 69), (205, 70, 112), (136, 111, 186), (6, 128, 69), (128, 6, 60), (110, 163, 17), (137, 213, 166), (161, 90, 162), (73, 127, 12), (23, 74, 31), (111, 136, 74), (118, 203, 75), (176, 75, 181), (177, 187, 51), (169, 187, 177), (102, 142, 171), (3, 21, 77), (27, 131, 173), (97, 78, 25), (79, 40, 124), (208, 197, 178), (89, 141, 80), (88, 80, 33), (1, 81, 224), (180, 81, 176), (184, 125, 82), (159, 35, 25), (83, 120, 165), (8, 164, 46), (84, 30, 62), (104, 155, 84), (13, 103, 85), (190, 54, 153), (86, 5, 40), (5, 86, 76), (31, 193, 50), (193, 31, 74), (33, 54, 88), (204, 88, 54), (141, 89, 132), (220, 77, 18), (16, 90, 67), (90, 16, 162), (129, 42, 91), (60, 91, 128), (202, 97, 217), (108, 92, 143), (46, 93, 119), (93, 46, 164), (124, 94, 44), (94, 175, 160), (9, 95, 29), (170, 29, 197), (96, 180, 176), (96, 176, 181), (25, 49, 97), (49, 200, 97), (98, 67, 32), (67, 98, 16), (50, 99, 31), (50, 38, 99), (101, 14, 158), (100, 146, 102), (57, 115, 221), (34, 57, 101), (171, 39, 102), (39, 195, 102), (189, 85, 103), (207, 185, 2), (224, 194, 104), (104, 118, 224), (105, 55, 11), (169, 196, 132), (173, 106, 27), (88, 204, 106), (66, 209, 150), (213, 107, 28), (165, 4, 126), (108, 143, 4), (98, 109, 218), (66, 10, 109), (125, 7, 110), (163, 110, 7), (74, 23, 111), (133, 111, 23), (70, 186, 112), (206, 112, 0), (113, 95, 9), (138, 113, 152), (106, 201, 38), (202, 38, 114), (146, 115, 47), (36, 156, 115), (3, 80, 116), (116, 56, 3), (117, 42, 144), (42, 117, 63), (1, 118, 75), (224, 118, 1), (90, 63, 119), (15, 119, 63), (215, 164, 8), (99, 215, 8), (5, 51, 121), (20, 121, 51), (109, 122, 66), (209, 66, 122), (123, 62, 179), (63, 123, 15), (181, 124, 222), (40, 5, 124), (110, 35, 125), (82, 125, 35), (83, 126, 32), (126, 4, 32), (127, 73, 48), (157, 127, 48), (71, 128, 91), (128, 71, 172), (129, 60, 19), (91, 60, 129), (53, 130, 109), (130, 53, 4), (25, 131, 2), (131, 25, 78), (156, 132, 18), (89, 18, 132), (133, 179, 62), (62, 0, 133), (134, 50, 145), (134, 38, 50), (135, 212, 68), (61, 210, 45), (186, 70, 136), (102, 136, 70), (69, 137, 24), (166, 219, 137), (103, 138, 45), (138, 152, 45), (183, 24, 139), (29, 225, 9), (122, 223, 209), (72, 28, 140), (33, 141, 196), (141, 33, 80), (77, 142, 47), (142, 77, 21), (26, 143, 92), (143, 26, 65), (144, 19, 118), (19, 144, 129), (145, 56, 134), (56, 145, 171), (115, 146, 14), (146, 100, 14), (20, 147, 34), (211, 147, 187), (198, 52, 148), (194, 52, 155), (149, 60, 6), (75, 149, 175), (107, 150, 209), (150, 107, 69), (151, 162, 16), (151, 16, 98), (113, 9, 152), (152, 9, 61), (13, 153, 59), (153, 13, 85), (154, 71, 91), (71, 154, 172), (155, 30, 84), (206, 155, 52), (47, 156, 18), (156, 47, 115), (182, 157, 10), (48, 218, 157), (158, 14, 100), (70, 158, 100), (35, 159, 82), (2, 82, 159), (160, 44, 94), (160, 41, 44), (162, 12, 161), (154, 161, 12), (12, 162, 73), (73, 162, 151), (140, 163, 72), (7, 72, 163), (164, 83, 93), (83, 164, 120), (165, 38, 108), (165, 108, 4), (72, 7, 166), (43, 166, 7), (99, 167, 31), (31, 167, 23), (168, 93, 83), (93, 168, 119), (196, 169, 105), (177, 105, 169), (41, 183, 170), (41, 170, 208), (21, 171, 142), (171, 21, 56), (127, 69, 172), (172, 69, 128), (173, 78, 114), (78, 173, 131), (101, 174, 34), (22, 34, 174), (149, 6, 175), (160, 175, 6), (75, 176, 1), (81, 1, 176), (76, 214, 177), (51, 76, 177), (178, 40, 208), (40, 178, 192), (179, 15, 123), (15, 179, 191), (34, 180, 121), (96, 121, 180), (124, 181, 94), (75, 94, 181), (10, 66, 182), (150, 182, 66), (139, 29, 183), (29, 170, 183), (188, 43, 184), (43, 125, 184), (210, 185, 45), (185, 207, 45), (0, 186, 111), (186, 0, 112), (187, 20, 51), (147, 20, 187), (184, 68, 188), (188, 68, 219), (189, 2, 131), (2, 189, 207), (190, 85, 27), (85, 190, 153), (37, 191, 179), (191, 37, 8), (59, 192, 113), (86, 192, 59), (87, 193, 195), (193, 87, 50), (194, 148, 52), (22, 148, 194), (195, 74, 136), (74, 195, 193), (196, 11, 33), (105, 11, 196), (95, 197, 29), (197, 95, 113), (174, 58, 198), (58, 205, 198), (199, 65, 140), (65, 199, 143), (200, 17, 217), (17, 200, 110), (173, 114, 201), (114, 38, 201), (92, 38, 202), (26, 92, 202), (19, 203, 118), (203, 19, 149), (27, 204, 190), (204, 27, 106), (198, 205, 52), (205, 112, 52), (155, 206, 30), (30, 206, 0), (103, 207, 189), (207, 103, 45), (208, 79, 41), (79, 208, 40), (209, 28, 107), (28, 209, 223), (185, 210, 135), (212, 135, 210), (36, 211, 169), (211, 36, 57), (225, 212, 61), (210, 61, 212), (28, 72, 213), (166, 213, 72), (214, 55, 177), (214, 59, 55), (215, 38, 120), (215, 120, 164), (216, 153, 54), (33, 216, 54), (202, 217, 26), (26, 217, 17), (218, 10, 157), (10, 218, 109), (24, 219, 68), (219, 24, 137), (220, 89, 3), (89, 220, 18), (221, 101, 57), (101, 221, 14), (5, 222, 124), (222, 5, 96), (140, 223, 199), (223, 140, 28), (194, 224, 22), (22, 224, 81), (212, 225, 139), (29, 139, 225)])
me_shortcone400.polygons.foreach_set('use_smooth', [True] * 448)
_uv = me_shortcone400.uv_layers.new(name='geom-shortcone400-map1')
_uv.uv.foreach_set('vector', [0.7674, 0.8668, 0.9757, 0.9153, 0.8209, 1.028, 0.4311, 0.3365, 0.1807, 0.1167, 0.3529, 0.1261, 0.932, -0.1011, 1.052, 0.003903, 0.9056, -0.05898, -0.7684, 0.9955, -0.9313, 1.135, -1.104, 1.009, 0.42, 0.9649, 0.3211, 0.9297, 0.4523, 0.7307, -0.7684, 0.9955, -1.022, 0.9088, -0.9354, 0.7096, 0.2471, 0.7006, 0.08034, 0.7354, 0.1133, 0.6343, 0.7212, 0.1465, 0.615, 0.1743, 0.5907, 0.06799, 0.5132, 0.4086, 0.6196, 0.3879, 0.5971, 0.4879, 1.067, 0.6693, 0.852, 0.5612, 0.8581, 0.4602, -0.6619, 0.5137, -0.4203, 0.5774, -0.5095, 0.7163, -0.09792, 0.4712, 0.0531, 0.5036, -0.006175, 0.5543, 1.032, 0.7588, 1.067, 0.6693, 1.103, 0.7438, 1.019, -0.1876, 1.215, 0.005402, 1.099, -0.02611, 0.2893, 0.376, 0.2114, 0.363, 0.2907, 0.2655, 0.3017, 0.4975, 0.3553, 0.47, 0.3722, 0.5562, -0.3585, 1.072, -0.2174, 1.09, -0.3532, 1.253, 0.2463, 1.057, 0.3823, 1.11, 0.2105, 1.113, 0.9056, -0.05898, 0.7877, -0.1177, 0.932, -0.1011, 0.2972, -0.0563, 0.4206, -0.1566, 0.4558, -0.05552, 0.4523, 0.7307, 0.6154, 0.8678, 0.42, 0.9649, 0.852, 0.5612, 1.067, 0.6693, 1.032, 0.7588, 0.07772, 0.1022, 0.2114, 0.363, 0.09376, 0.2707, -0.9354, 0.7096, -0.7996, 0.6182, -0.8349, 0.7421, 1.001, 0.1292, 1.057, 0.3102, 0.9168, 0.2167, 0.9329, 0.02328, 0.8114, 0.05291, 0.8214, -0.02948, 1.273, 0.6112, 1.293, 0.419, 1.358, 0.4679, 0.7377, 1.184, 0.8689, 1.101, 1.096, 1.064, 0.5368, 1.085, 0.6059, 0.9392, 0.6396, 1.09, 0.4615, 1.133, 0.6477, 1.148, 0.5093, 1.2, -0.1293, 0.5773, -0.01916, 0.7885, -0.126, 0.6853, 0.2635, 0.8793, 0.1337, 0.7968, 0.2716, 0.7575, 0.5881, -0.082, 0.5242, -0.07108, 0.5009, -0.1757, 0.5414, 0.1793, 0.5338, -0.005949, 0.5907, 0.06799, 0.7674, 0.8668, 0.6879, 0.8243, 0.7526, 0.7546, 0.6792, 0.5943, 0.7058, 0.4858, 0.7425, 0.5272, 0.3529, 0.1261, 0.4895, 0.2404, 0.4311, 0.3365, 0.4889, 0.3823, 0.6346, 0.2923, 0.6196, 0.3879, -0.9313, 1.135, -1.064, 1.212, -1.104, 1.009, 0.8072, -0.1702, 0.6646, -0.1911, 0.591, -0.2557, 1.001, 0.1292, 0.9168, 0.2167, 0.7989, 0.2257, 0.7629, 0.4821, 0.8581, 0.4602, 0.852, 0.5612, 1.137, 0.2519, 1.013, 0.03601, 1.052, 0.003903, 1.235, 0.4233, 1.228, 0.5542, 1.184, 0.4952, 0.6154, 0.8678, 0.5637, 0.7499, 0.6879, 0.8243, 0.4916, 0.5261, 0.4294, 0.5993, 0.4052, 0.4762, 0.0531, 0.5036, -0.09792, 0.4712, -0.04818, 0.4057, 0.02586, 0.06796, -0.07858, 0.2267, -0.1917, 0.3191, -0.4679, 1.176, -0.7684, 0.9955, -0.3585, 1.072, 0.3598, 1.169, 0.2105, 1.113, 0.3823, 1.11, -0.1917, 0.3191, -0.02101, 0.04055, 0.02586, 0.06796, 0.1385, 0.03916, 0.2972, -0.0563, 0.3301, 0.01633, 0.03685, 0.8624, 0.1531, 1.007, -0.01016, 0.9067, 0.1121, 1.071, -0.01016, 0.9067, 0.1531, 1.007, 0.1567, 0.5818, -0.006175, 0.5543, 0.0531, 0.5036, 0.2114, 0.363, 0.2893, 0.376, 0.3017, 0.4975, 0.9372, 0.4236, 1.006, 0.5214, 0.8581, 0.4602, 1.184, 0.4952, 1.158, 0.6006, 1.104, 0.5842, 1.358, 0.4679, 1.313, 0.7644, 1.273, 0.6112, -0.6318, 1.288, -0.7684, 0.9955, -0.533, 1.258, 0.5368, 1.085, 0.6396, 1.09, 0.6477, 1.148, 1.016, 0.9553, 0.7759, 1.106, 0.8209, 1.028, 0.4103, -0.231, 0.2494, -0.191, 0.2332, -0.2747, 0.4103, -0.231, 0.591, -0.2557, 0.5793, -0.1966, 0.8429, 0.3575, 0.7324, 0.3678, 0.7096, 0.259, 0.6914, 0.3547, 0.7096, 0.259, 0.7324, 0.3678, -0.1472, 0.3678, -0.1494, 0.4802, -0.2103, 0.4928, -0.126, 0.6853, -0.2103, 0.4928, -0.1293, 0.5773, 0.5881, -0.082, 0.6158, -0.01474, 0.5338, -0.005949, 0.7877, -0.1177, 0.6575, -0.1421, 0.8072, -0.1702, 1.158, 0.6006, 1.103, 0.7438, 1.067, 0.6693, 1.176, 0.8549, 1.238, 0.7351, 1.313, 0.7644, -0.5095, 0.7163, -0.7037, 0.7159, -0.6619, 0.5137, -0.367, 0.9555, -0.7684, 0.9955, -0.5037, 0.8668, 1.206, 0.1441, 1.099, -0.02611, 1.215, 0.005402, 1.183, 0.2345, 1.052, 0.003903, 1.206, 0.1441, 0.4916, 0.5261, 0.4052, 0.4762, 0.4761, 0.4348, 0.2907, 0.2655, 0.4311, 0.3365, 0.3378, 0.3874, 0.4523, 0.7307, 0.2635, 0.8793, 0.2716, 0.7575, 0.3052, 0.5974, 0.4294, 0.5993, 0.3141, 0.6842, 0.9757, 0.9153, 0.7674, 0.8668, 0.9248, 0.7782, 0.7674, 0.8668, 0.7526, 0.7546, 0.9248, 0.7782, 0.01897, 0.7605, -0.08923, 0.5676, -0.004106, 0.612, -0.004106, 0.612, 0.1133, 0.6343, 0.08034, 0.7354, 0.6343, 0.5739, 0.5735, 0.5311, 0.7058, 0.4858, 0.5408, 0.5808, 0.6278, 0.6234, 0.4523, 0.7307, 0.09376, 0.2707, -0.02604, 0.2428, 0.07772, 0.1022, -0.09792, 0.4712, -0.1472, 0.3678, -0.04818, 0.4057, 1.238, 0.7351, 1.176, 0.8549, 1.152, 0.7757, 0.7759, 1.106, 1.016, 0.9553, 0.8689, 1.101, 0.8214, -0.02948, 0.7212, 0.1465, 0.6158, -0.01474, 0.5881, -0.082, 0.676, -0.05816, 0.6158, -0.01474, 0.6661, 0.972, 0.6396, 1.09, 0.6059, 0.9392, 0.6879, 0.8243, 0.6981, 0.8807, 0.6154, 0.8678, -0.06994, 0.9599, -0.1201, 0.8905, -0.06315, 0.8302, -0.06315, 0.8302, -0.126, 0.6853, -0.01916, 0.7885, -0.6318, 1.288, -0.4663, 1.403, -0.6171, 1.44, -0.7755, 1.23, -0.8644, 1.351, -1.0, 1.283, 0.7096, 0.259, 0.6346, 0.2923, 0.5943, 0.2124, 0.4895, 0.2404, 0.567, 0.2668, 0.4889, 0.3823, 1.062, 0.4208, 1.136, 0.4321, 1.113, 0.531, 1.057, 0.3102, 1.001, 0.1292, 1.137, 0.2519, 0.4929, 1.272, 0.328, 1.234, 0.3598, 1.169, 0.5093, 1.2, 0.7377, 1.184, 0.4929, 1.272, -0.05099, -0.05556, 0.2332, -0.2747, 0.2494, -0.191, 0.2733, -0.119, 0.09905, 0.003341, 0.05617, -0.03318, 0.3301, 0.01633, 0.4667, -0.0008639, 0.456, 0.1542, 0.4558, -0.05552, 0.3301, 0.01633, 0.2972, -0.0563, 0.8307, -0.2181, 0.591, -0.2557, 0.8661, -0.2789, 1.099, -0.02611, 0.9671, -0.1432, 1.019, -0.1876, 0.7212, 0.1465, 0.7096, 0.259, 0.615, 0.1743, 0.7989, 0.2257, 0.8677, 0.09676, 1.001, 0.1292, 0.9699, 0.369, 0.8429, 0.3575, 0.9495, 0.291, 0.7989, 0.2257, 0.9495, 0.291, 0.8429, 0.3575, 0.3301, 0.01633, 0.1807, 0.1167, 0.1385, 0.03916, 0.2114, 0.363, 0.07772, 0.1022, 0.1807, 0.1167, 0.7692, 0.601, 0.852, 0.5612, 0.9248, 0.7782, 0.7164, 0.6269, 0.6792, 0.5943, 0.7624, 0.5587, 0.1143, 0.4593, 0.1913, 0.4475, 0.202, 0.5259, 0.005231, 0.3524, 0.08245, 0.3863, 0.1143, 0.4593, 1.177, 0.7071, 1.228, 0.5542, 1.273, 0.6112, 1.293, 0.419, 1.273, 0.6112, 1.228, 0.5542, 1.016, 0.9553, 1.152, 0.7757, 1.176, 0.8549, 1.103, 0.7438, 0.9757, 0.9153, 1.032, 0.7588, -0.7684, 0.9955, -1.104, 1.009, -1.022, 0.9088, 0.2332, -0.2747, 0.4915, -0.3157, 0.4103, -0.231, -0.01016, 0.9067, 0.1121, 1.071, 0.07862, 1.136, 0.2105, 1.113, 0.3598, 1.169, 0.328, 1.234, 0.3823, 1.11, 0.4615, 1.133, 0.3598, 1.169, 0.42, 0.9649, 0.6154, 0.8678, 0.4958, 0.9902, 0.8689, 1.101, 0.7377, 1.184, 0.7759, 1.106, 0.7377, 1.184, 0.5093, 1.2, 0.6477, 1.148, 0.2275, 0.58, 0.1567, 0.5818, 0.1298, 0.521, 0.1567, 0.5818, 0.2275, 0.58, 0.3141, 0.6842, 0.5408, 0.5808, 0.4523, 0.7307, 0.4294, 0.5993, 0.3141, 0.6842, 0.4294, 0.5993, 0.4523, 0.7307, 1.057, 0.3102, 1.137, 0.2519, 1.136, 0.4321, 1.183, 0.2345, 1.235, 0.4233, 1.184, 0.426, 0.6278, 0.6234, 0.639, 0.676, 0.4523, 0.7307, 0.639, 0.676, 0.6278, 0.6234, 0.7164, 0.6269, -0.01916, 0.7885, 0.03685, 0.8624, -0.01016, 0.9067, 0.2716, 0.7575, 0.1337, 0.7968, 0.08034, 0.7354, 0.7674, 0.8668, 0.8209, 1.028, 0.7275, 1.001, 0.6661, 0.972, 0.6154, 0.8678, 0.6981, 0.8807, 1.293, 0.419, 1.264, 0.2868, 1.346, 0.3313, 1.235, 0.4233, 1.183, 0.2345, 1.264, 0.2868, 0.7629, 0.4821, 0.7425, 0.5272, 0.7058, 0.4858, 0.6972, 0.4378, 0.7058, 0.4858, 0.5971, 0.4879, 0.456, 0.1542, 0.5414, 0.1793, 0.567, 0.2668, 0.5338, -0.005949, 0.5414, 0.1793, 0.456, 0.1542, 1.052, 0.003903, 0.932, -0.1011, 0.9671, -0.1432, 0.591, -0.2557, 0.8307, -0.2181, 0.8072, -0.1702, -0.02101, 0.04055, -0.1917, 0.3191, -0.2436, 0.1723, -0.1201, 0.8905, -0.2668, 0.485, -0.2103, 0.4928, 0.4052, 0.4762, 0.3378, 0.3874, 0.4761, 0.4348, 0.3553, 0.47, 0.3017, 0.4975, 0.2893, 0.376, 0.5793, -0.1966, 0.5009, -0.1757, 0.4103, -0.231, 0.2494, -0.191, 0.4103, -0.231, 0.4206, -0.1566, 0.7335, 0.435, 0.7324, 0.3678, 0.8176, 0.4075, 0.6914, 0.3547, 0.7324, 0.3678, 0.6972, 0.4378, -0.006175, 0.5543, -0.08923, 0.5676, -0.09792, 0.4712, -0.1494, 0.4802, -0.1293, 0.5773, -0.2103, 0.4928, -0.3532, 1.253, -0.4679, 1.176, -0.3585, 1.072, 1.313, 0.7644, 1.239, 0.8999, 1.176, 0.8549, 1.067, 0.6693, 1.104, 0.5842, 1.158, 0.6006, 0.8581, 0.4602, 1.006, 0.5214, 1.067, 0.6693, 0.07772, 0.1022, -0.02604, 0.2428, 0.02586, 0.06796, 0.09905, 0.003341, 0.2733, -0.119, 0.1385, 0.03916, 0.4311, 0.3365, 0.4889, 0.3823, 0.3378, 0.3874, 0.4889, 0.3823, 0.4311, 0.3365, 0.4895, 0.2404, -0.6831, 1.414, -0.7898, 1.365, -0.7755, 1.23, 1.287, 0.131, 1.346, 0.3313, 1.264, 0.2868, 0.4206, -0.1566, 0.2733, -0.119, 0.2494, -0.191, 0.05617, -0.03318, 0.2494, -0.191, 0.2733, -0.119, 0.5009, -0.1757, 0.5793, -0.1966, 0.5881, -0.082, 0.6646, -0.1911, 0.8072, -0.1702, 0.6575, -0.1421, 0.7051, 1.084, 0.8209, 1.028, 0.7759, 1.106, 0.8209, 1.028, 0.7051, 1.084, 0.7275, 1.001, 0.7692, 0.601, 0.9248, 0.7782, 0.7526, 0.7546, 0.7164, 0.6269, 0.7526, 0.7546, 0.639, 0.676, -0.5095, 0.7163, -0.4203, 0.5774, -0.383, 0.6058, -0.367, 0.9555, -0.5037, 0.8668, -0.248, 0.8378, 1.176, 0.8549, 1.055, 1.003, 1.016, 0.9553, 1.055, 1.003, 1.176, 0.8549, 1.239, 0.8999, 0.4761, 0.4348, 0.5735, 0.5311, 0.4916, 0.5261, 0.5735, 0.5311, 0.6343, 0.5739, 0.5408, 0.5808, 0.1913, 0.4475, 0.2512, 0.4863, 0.2654, 0.5388, 0.3722, 0.5562, 0.2654, 0.5388, 0.3017, 0.4975, 0.6196, 0.3879, 0.6914, 0.3547, 0.6972, 0.4378, 0.6196, 0.3879, 0.6972, 0.4378, 0.5971, 0.4879, -0.2103, 0.4928, -0.126, 0.6853, -0.1201, 0.8905, -0.126, 0.6853, -0.06315, 0.8302, -0.1201, 0.8905, 0.6477, 1.148, 0.7759, 1.106, 0.7377, 1.184, 0.7759, 1.106, 0.6477, 1.148, 0.7051, 1.084, -0.7755, 1.23, -0.6318, 1.288, -0.6831, 1.414, -0.7755, 1.23, -0.7684, 0.9955, -0.6318, 1.288, 0.8677, 0.09676, 0.9329, 0.02328, 1.001, 0.1292, 1.013, 0.03601, 0.9056, -0.05898, 1.052, 0.003903, 0.7212, 0.1465, 0.8214, -0.02948, 0.8114, 0.05291, 0.7096, 0.259, 0.7212, 0.1465, 0.8677, 0.09676, 0.9671, -0.1432, 1.099, -0.02611, 1.052, 0.003903, 1.099, -0.02611, 1.206, 0.1441, 1.052, 0.003903, -0.07858, 0.2267, 0.02586, 0.06796, -0.02604, 0.2428, -0.07136, 0.3167, -0.04818, 0.4057, -0.1472, 0.3678, 0.8176, 0.4075, 0.9372, 0.4236, 0.8581, 0.4602, 0.8581, 0.4602, 0.7629, 0.4821, 0.8176, 0.4075, 0.4667, -0.0008639, 0.3301, 0.01633, 0.4558, -0.05552, 0.5338, -0.005949, 0.5242, -0.07108, 0.5881, -0.082, -0.2436, 0.1723, -0.05099, -0.05556, -0.02101, 0.04055, 0.2494, -0.191, 0.05617, -0.03318, -0.05099, -0.05556, 0.4017, 1.052, 0.2798, 1.004, 0.3211, 0.9297, 0.1337, 0.7968, 0.2635, 0.8793, 0.1996, 0.9536, -0.3585, 1.072, -0.2086, 0.9133, -0.2174, 1.09, -0.367, 0.9555, -0.248, 0.8378, -0.2086, 0.9133, 0.6477, 1.148, 0.4615, 1.133, 0.5368, 1.085, 0.4017, 1.052, 0.4708, 1.07, 0.4615, 1.133, -0.08923, 0.5676, 0.01897, 0.7605, -0.01916, 0.7885, 0.03685, 0.8624, -0.01916, 0.7885, 0.01897, 0.7605, 1.264, 0.2868, 1.293, 0.419, 1.235, 0.4233, 1.228, 0.5542, 1.235, 0.4233, 1.293, 0.419, 1.137, 0.2519, 1.184, 0.426, 1.136, 0.4321, 1.113, 0.531, 1.136, 0.4321, 1.184, 0.4952, 0.2114, 0.363, 0.2512, 0.4863, 0.1913, 0.4475, 0.09376, 0.2707, 0.2114, 0.363, 0.08245, 0.3863, -0.9354, 0.7096, -0.8349, 0.7421, -0.7684, 0.9955, -0.5095, 0.7163, -0.7684, 0.9955, -0.7037, 0.7159, 0.9056, -0.05898, 0.8214, -0.02948, 0.7877, -0.1177, 0.6158, -0.01474, 0.676, -0.05816, 0.8214, -0.02948, 0.591, -0.2557, 0.4103, -0.231, 0.4915, -0.3157, 0.4915, -0.3157, 0.8661, -0.2789, 0.591, -0.2557, 1.032, 0.7588, 0.9248, 0.7782, 0.852, 0.5612, 0.9248, 0.7782, 1.032, 0.7588, 0.9757, 0.9153, 0.7335, 0.435, 0.7629, 0.4821, 0.7058, 0.4858, 0.8176, 0.4075, 0.7629, 0.4821, 0.7335, 0.435, 0.8209, 1.028, 0.9757, 0.9153, 1.016, 0.9553, 1.152, 0.7757, 1.016, 0.9553, 0.9757, 0.9153, -0.533, 1.258, -0.4068, 1.351, -0.4663, 1.403, -0.6318, 1.288, -0.533, 1.258, -0.4663, 1.403, 0.4889, 0.3823, 0.567, 0.2668, 0.6346, 0.2923, 0.5943, 0.2124, 0.6346, 0.2923, 0.567, 0.2668, 0.4615, 1.133, 0.3823, 1.11, 0.4017, 1.052, 0.2798, 1.004, 0.4017, 1.052, 0.3823, 1.11, 1.103, 0.7438, 1.158, 0.6006, 1.177, 0.7071, 0.9757, 0.9153, 1.103, 0.7438, 1.152, 0.7757, 0.5971, 0.4879, 0.4761, 0.4348, 0.5132, 0.4086, 0.3378, 0.3874, 0.4889, 0.3823, 0.4761, 0.4348, -0.01916, 0.7885, -0.1293, 0.5773, -0.08923, 0.5676, -0.09792, 0.4712, -0.08923, 0.5676, -0.1293, 0.5773, 1.096, 1.064, 0.8103, 1.219, 0.7377, 1.184, 0.8103, 1.219, 0.4929, 1.272, 0.7377, 1.184, 0.6154, 0.8678, 0.6661, 0.972, 0.6059, 0.9392, 0.4958, 0.9902, 0.6154, 0.8678, 0.6059, 0.9392, 0.6625, 0.7507, 0.639, 0.676, 0.7526, 0.7546, 0.639, 0.676, 0.6625, 0.7507, 0.5637, 0.7499, 0.7692, 0.601, 0.7164, 0.6269, 0.7624, 0.5587, 0.7526, 0.7546, 0.7164, 0.6269, 0.7692, 0.601, 0.5093, 1.2, 0.3598, 1.169, 0.4615, 1.133, 0.3598, 1.169, 0.5093, 1.2, 0.4929, 1.272, -0.2103, 0.4928, -0.1917, 0.3191, -0.1472, 0.3678, -0.1917, 0.3191, -0.2103, 0.4928, -0.2668, 0.485, 0.676, -0.05816, 0.5881, -0.082, 0.6575, -0.1421, 0.5793, -0.1966, 0.6575, -0.1421, 0.5881, -0.082, 1.228, 0.5542, 1.177, 0.7071, 1.158, 0.6006, 1.158, 0.6006, 1.184, 0.4952, 1.228, 0.5542, -0.9313, 1.135, -0.7755, 1.23, -1.0, 1.283, -0.9313, 1.135, -0.7684, 0.9955, -0.7755, 1.23, 0.0531, 0.5036, 0.1298, 0.521, 0.1567, 0.5818, 0.1143, 0.4593, 0.03356, 0.4387, 0.005231, 0.3524, 1.184, 0.426, 1.137, 0.2519, 1.183, 0.2345, 1.052, 0.003903, 1.183, 0.2345, 1.137, 0.2519, 0.4523, 0.7307, 0.2716, 0.7575, 0.3141, 0.6842, 0.08034, 0.7354, 0.2471, 0.7006, 0.2716, 0.7575, -0.02604, 0.2428, 0.09376, 0.2707, 0.005231, 0.3524, 0.09376, 0.2707, 0.08245, 0.3863, 0.005231, 0.3524, 0.3052, 0.5974, 0.3141, 0.6842, 0.2275, 0.58, 0.2654, 0.5388, 0.202, 0.5259, 0.1913, 0.4475, 0.3823, 1.11, 0.2463, 1.057, 0.2798, 1.004, 0.07878, 0.8291, 0.1996, 0.9536, 0.1531, 1.007, 0.4206, -0.1566, 0.5009, -0.1757, 0.5242, -0.07108, 0.5009, -0.1757, 0.4206, -0.1566, 0.4103, -0.231, 0.8072, -0.1702, 0.932, -0.1011, 0.7877, -0.1177, 0.932, -0.1011, 0.8072, -0.1702, 0.8307, -0.2181, -0.382, 0.7578, -0.248, 0.8378, -0.5037, 0.8668, 0.328, 1.234, 0.07862, 1.136, 0.1121, 1.071, 0.852, 0.5612, 0.7624, 0.5587, 0.7629, 0.4821, 0.7624, 0.5587, 0.852, 0.5612, 0.7692, 0.601, -1.0, 1.283, -1.064, 1.212, -0.9313, 1.135, 0.8661, -0.2789, 1.019, -0.1876, 0.9671, -0.1432, 0.8214, -0.02948, 0.9056, -0.05898, 0.9329, 0.02328, 0.9056, -0.05898, 1.013, 0.03601, 0.9329, 0.02328, 0.5943, 0.2124, 0.615, 0.1743, 0.7096, 0.259, 0.5907, 0.06799, 0.615, 0.1743, 0.5414, 0.1793, 0.9495, 0.291, 1.062, 0.4208, 0.9699, 0.369, 0.9372, 0.4236, 1.062, 0.4208, 1.006, 0.5214, 0.6792, 0.5943, 0.7164, 0.6269, 0.6278, 0.6234, 0.7058, 0.4858, 0.6792, 0.5943, 0.6343, 0.5739, 0.2635, 0.8793, 0.3211, 0.9297, 0.2798, 1.004, 0.3211, 0.9297, 0.2635, 0.8793, 0.4523, 0.7307, 0.6396, 1.09, 0.7275, 1.001, 0.7051, 1.084, 0.6396, 1.09, 0.7051, 1.084, 0.6477, 1.148, 0.2114, 0.363, 0.1913, 0.4475, 0.08245, 0.3863, 0.08245, 0.3863, 0.1913, 0.4475, 0.1143, 0.4593, 0.07772, 0.1022, 0.1385, 0.03916, 0.1807, 0.1167, 0.1385, 0.03916, 0.07772, 0.1022, 0.02586, 0.06796, 0.6879, 0.8243, 0.6625, 0.7507, 0.7526, 0.7546, 0.6625, 0.7507, 0.6879, 0.8243, 0.5637, 0.7499, 1.006, 0.5214, 1.104, 0.5842, 1.067, 0.6693, 1.113, 0.531, 1.006, 0.5214, 1.062, 0.4208, 0.7877, -0.1177, 0.676, -0.05816, 0.6575, -0.1421, 0.676, -0.05816, 0.7877, -0.1177, 0.8214, -0.02948, 0.42, 0.9649, 0.4958, 0.9902, 0.4708, 1.07, 0.6059, 0.9392, 0.5368, 1.085, 0.4958, 0.9902, 1.001, 0.1292, 0.9329, 0.02328, 1.013, 0.03601, 1.137, 0.2519, 1.001, 0.1292, 1.013, 0.03601, -0.1293, 0.5773, -0.1494, 0.4802, -0.09792, 0.4712, -0.1472, 0.3678, -0.09792, 0.4712, -0.1494, 0.4802, 0.5408, 0.5808, 0.4916, 0.5261, 0.5735, 0.5311, 0.5408, 0.5808, 0.4294, 0.5993, 0.4916, 0.5261, 0.7275, 1.001, 0.6981, 0.8807, 0.7674, 0.8668, 0.6879, 0.8243, 0.7674, 0.8668, 0.6981, 0.8807, 0.6981, 0.8807, 0.7275, 1.001, 0.6661, 0.972, 0.6661, 0.972, 0.7275, 1.001, 0.6396, 1.09, 0.1531, 1.007, 0.03685, 0.8624, 0.07878, 0.8291, 0.01897, 0.7605, 0.07878, 0.8291, 0.03685, 0.8624, 1.239, 0.8999, 1.096, 1.064, 1.055, 1.003, -0.3532, 1.253, -0.4068, 1.351, -0.4679, 1.176, -0.3585, 1.072, -0.7684, 0.9955, -0.367, 0.9555, -0.3585, 1.072, -0.367, 0.9555, -0.2086, 0.9133, 0.07878, 0.8291, 0.01897, 0.7605, 0.08034, 0.7354, -0.004106, 0.612, 0.08034, 0.7354, 0.01897, 0.7605, -0.6318, 1.288, -0.6171, 1.44, -0.6831, 1.414, 1.346, 0.3313, 1.358, 0.4679, 1.293, 0.419, 0.8689, 1.101, 1.055, 1.003, 1.096, 1.064, 1.055, 1.003, 0.8689, 1.101, 1.016, 0.9553, 0.5242, -0.07108, 0.5338, -0.005949, 0.4667, -0.0008639, 0.456, 0.1542, 0.4667, -0.0008639, 0.5338, -0.005949, 0.4294, 0.5993, 0.3052, 0.5974, 0.3722, 0.5562, 0.4294, 0.5993, 0.3722, 0.5562, 0.3553, 0.47, 0.8307, -0.2181, 0.9671, -0.1432, 0.932, -0.1011, 0.9671, -0.1432, 0.8307, -0.2181, 0.8661, -0.2789, 0.6154, 0.8678, 0.4523, 0.7307, 0.5637, 0.7499, 0.5637, 0.7499, 0.4523, 0.7307, 0.639, 0.676, -0.7996, 0.6182, -0.6619, 0.5137, -0.7037, 0.7159, -0.2668, 0.485, -0.2436, 0.1723, -0.1917, 0.3191, 0.8677, 0.09676, 0.7989, 0.2257, 0.7096, 0.259, 0.8429, 0.3575, 0.7096, 0.259, 0.7989, 0.2257, 0.6792, 0.5943, 0.6278, 0.6234, 0.6343, 0.5739, 0.5408, 0.5808, 0.6343, 0.5739, 0.6278, 0.6234, 0.7058, 0.4858, 0.6972, 0.4378, 0.7335, 0.435, 0.7324, 0.3678, 0.7335, 0.435, 0.6972, 0.4378, 0.4895, 0.2404, 0.3529, 0.1261, 0.456, 0.1542, 0.567, 0.2668, 0.4895, 0.2404, 0.456, 0.1542, 0.2893, 0.376, 0.3378, 0.3874, 0.3553, 0.47, 0.3378, 0.3874, 0.2893, 0.376, 0.2907, 0.2655, 1.177, 0.7071, 1.152, 0.7757, 1.103, 0.7438, 1.152, 0.7757, 1.177, 0.7071, 1.238, 0.7351, 0.7096, 0.259, 0.6914, 0.3547, 0.6346, 0.2923, 0.6196, 0.3879, 0.6346, 0.2923, 0.6914, 0.3547, 0.4761, 0.4348, 0.5971, 0.4879, 0.5735, 0.5311, 0.7058, 0.4858, 0.5735, 0.5311, 0.5971, 0.4879, 0.4708, 1.07, 0.4017, 1.052, 0.42, 0.9649, 0.3211, 0.9297, 0.42, 0.9649, 0.4017, 1.052, 0.2275, 0.58, 0.2654, 0.5388, 0.3052, 0.5974, 0.2654, 0.5388, 0.3722, 0.5562, 0.3052, 0.5974, 0.1133, 0.6343, -0.004106, 0.612, -0.006175, 0.5543, -0.004106, 0.612, -0.08923, 0.5676, -0.006175, 0.5543, 0.03356, 0.4387, -0.04818, 0.4057, 0.005231, 0.3524, -0.04818, 0.4057, -0.07136, 0.3167, 0.005231, 0.3524, 1.184, 0.4952, 1.184, 0.426, 1.235, 0.4233, 1.184, 0.426, 1.184, 0.4952, 1.136, 0.4321, 0.5414, 0.1793, 0.5943, 0.2124, 0.567, 0.2668, 0.615, 0.1743, 0.5943, 0.2124, 0.5414, 0.1793, -0.006175, 0.5543, 0.1567, 0.5818, 0.1133, 0.6343, 0.1133, 0.6343, 0.1567, 0.5818, 0.2471, 0.7006, -0.07858, 0.2267, -0.1472, 0.3678, -0.1917, 0.3191, -0.1472, 0.3678, -0.07858, 0.2267, -0.07136, 0.3167, 0.09905, 0.003341, 0.02586, 0.06796, -0.02101, 0.04055, 0.02586, 0.06796, 0.09905, 0.003341, 0.1385, 0.03916, 1.273, 0.6112, 1.238, 0.7351, 1.177, 0.7071, 1.238, 0.7351, 1.273, 0.6112, 1.313, 0.7644, 0.1807, 0.1167, 0.2907, 0.2655, 0.2114, 0.363, 0.4311, 0.3365, 0.2907, 0.2655, 0.1807, 0.1167, 1.215, 0.005402, 1.287, 0.131, 1.206, 0.1441, -0.7898, 1.365, -0.8644, 1.351, -0.7755, 1.23, 0.9372, 0.4236, 0.9699, 0.369, 1.062, 0.4208, 0.8429, 0.3575, 0.9699, 0.369, 0.9372, 0.4236, 1.206, 0.1441, 1.264, 0.2868, 1.183, 0.2345, 1.264, 0.2868, 1.206, 0.1441, 1.287, 0.131, 0.5242, -0.07108, 0.4558, -0.05552, 0.4206, -0.1566, 0.4667, -0.0008639, 0.4558, -0.05552, 0.5242, -0.07108, 0.2512, 0.4863, 0.3017, 0.4975, 0.2654, 0.5388, 0.3017, 0.4975, 0.2512, 0.4863, 0.2114, 0.363, 0.7989, 0.2257, 0.9168, 0.2167, 0.9495, 0.291, 0.9168, 0.2167, 1.057, 0.3102, 0.9495, 0.291, 0.2105, 1.113, 0.1121, 1.071, 0.1531, 1.007, 0.1121, 1.071, 0.2105, 1.113, 0.328, 1.234, -0.06315, 0.8302, -0.01016, 0.9067, -0.06994, 0.9599, -0.01016, 0.9067, -0.06315, 0.8302, -0.01916, 0.7885, -0.7996, 0.6182, -0.7037, 0.7159, -0.8349, 0.7421, -0.7037, 0.7159, -0.7684, 0.9955, -0.8349, 0.7421, -0.5037, 0.8668, -0.7684, 0.9955, -0.5095, 0.7163, -0.382, 0.7578, -0.5037, 0.8668, -0.5095, 0.7163, 0.7624, 0.5587, 0.7425, 0.5272, 0.7629, 0.4821, 0.7425, 0.5272, 0.7624, 0.5587, 0.6792, 0.5943, -0.02101, 0.04055, 0.05617, -0.03318, 0.09905, 0.003341, 0.05617, -0.03318, -0.02101, 0.04055, -0.05099, -0.05556, 0.9495, 0.291, 1.057, 0.3102, 1.062, 0.4208, 1.057, 0.3102, 1.136, 0.4321, 1.062, 0.4208, 1.006, 0.5214, 1.113, 0.531, 1.104, 0.5842, 1.104, 0.5842, 1.113, 0.531, 1.184, 0.4952, -0.02604, 0.2428, -0.07136, 0.3167, -0.07858, 0.2267, -0.07136, 0.3167, -0.02604, 0.2428, 0.005231, 0.3524, 0.3553, 0.47, 0.4052, 0.4762, 0.4294, 0.5993, 0.4052, 0.4762, 0.3553, 0.47, 0.3378, 0.3874, 0.2798, 1.004, 0.1996, 0.9536, 0.2635, 0.8793, 0.1996, 0.9536, 0.2798, 1.004, 0.2463, 1.057, -0.04818, 0.4057, 0.03356, 0.4387, 0.0531, 0.5036, 0.1298, 0.521, 0.0531, 0.5036, 0.03356, 0.4387, 0.6158, -0.01474, 0.5907, 0.06799, 0.5338, -0.005949, 0.5907, 0.06799, 0.6158, -0.01474, 0.7212, 0.1465, 0.202, 0.5259, 0.1298, 0.521, 0.1143, 0.4593, 0.03356, 0.4387, 0.1143, 0.4593, 0.1298, 0.521, 0.1996, 0.9536, 0.07878, 0.8291, 0.1337, 0.7968, 0.08034, 0.7354, 0.1337, 0.7968, 0.07878, 0.8291, 0.3529, 0.1261, 0.3301, 0.01633, 0.456, 0.1542, 0.3529, 0.1261, 0.1807, 0.1167, 0.3301, 0.01633, -0.533, 1.258, -0.7684, 0.9955, -0.4679, 1.176, -0.533, 1.258, -0.4679, 1.176, -0.4068, 1.351, 0.2972, -0.0563, 0.1385, 0.03916, 0.2733, -0.119, 0.4206, -0.1566, 0.2972, -0.0563, 0.2733, -0.119, -0.5095, 0.7163, -0.383, 0.6058, -0.382, 0.7578, 0.07862, 1.136, -0.06994, 0.9599, -0.01016, 0.9067, 0.5368, 1.085, 0.4708, 1.07, 0.4958, 0.9902, 0.4708, 1.07, 0.5368, 1.085, 0.4615, 1.133, 0.3141, 0.6842, 0.2471, 0.7006, 0.1567, 0.5818, 0.2471, 0.7006, 0.3141, 0.6842, 0.2716, 0.7575, 0.6646, -0.1911, 0.5793, -0.1966, 0.591, -0.2557, 0.5793, -0.1966, 0.6646, -0.1911, 0.6575, -0.1421, 0.8114, 0.05291, 0.8677, 0.09676, 0.7212, 0.1465, 0.8677, 0.09676, 0.8114, 0.05291, 0.9329, 0.02328, 0.4889, 0.3823, 0.5132, 0.4086, 0.4761, 0.4348, 0.5132, 0.4086, 0.4889, 0.3823, 0.6196, 0.3879, 0.1531, 1.007, 0.2463, 1.057, 0.2105, 1.113, 0.2463, 1.057, 0.1531, 1.007, 0.1996, 0.9536, 0.9372, 0.4236, 0.8176, 0.4075, 0.8429, 0.3575, 0.8429, 0.3575, 0.8176, 0.4075, 0.7324, 0.3678, 0.1298, 0.521, 0.202, 0.5259, 0.2275, 0.58, 0.2654, 0.5388, 0.2275, 0.58, 0.202, 0.5259])
me_shortcone400.materials.append(mat_base_rock_main)
me_shortcone400.use_remesh_preserve_volume = False
me_shortcone400.use_remesh_preserve_attributes = False
me_shortcone400.use_mirror_vertex_groups = False
me_shortcone400.update()

# ---- objects
ob_base = bpy.data.objects.new('base', None)
ob_detail200 = bpy.data.objects.new('detail200', None)
ob_detail80 = bpy.data.objects.new('detail80', None)
ob_detail1 = bpy.data.objects.new('detail1', None)
ob_col_1 = bpy.data.objects.new('col-1', None)
ob_start = bpy.data.objects.new('start', None)
ob_colmesh_1 = bpy.data.objects.new('colmesh-1', me_shortcone400_003)
ob_shortcone1 = bpy.data.objects.new('shortcone1', me_shortcone400_002)
ob_shortcone80 = bpy.data.objects.new('shortcone80', me_shortcone400_001)
ob_shortcone200 = bpy.data.objects.new('shortcone200', me_shortcone400)
ob_hemi = bpy.data.objects.new('Hemi', light_hemi)

# ---- transforms, parenting, visibility, modifiers, constraints
ob_base.location = (0.0, 0.0, 0.0)
ob_base.empty_image_offset = (0.0, 0.0)
ob_base.lineart.crease_threshold = 0.0
ob_detail200.parent = ob_base
ob_detail200.location = (0.0, 0.0, 0.0)
ob_detail200.empty_image_offset = (0.0, 0.0)
ob_detail200.lineart.crease_threshold = 0.0
ob_detail80.parent = ob_base
ob_detail80.location = (0.0, 0.0, 0.0)
ob_detail80.empty_image_offset = (0.0, 0.0)
ob_detail80.lineart.crease_threshold = 0.0
ob_detail1.parent = ob_base
ob_detail1.location = (0.0, 0.0, 0.0)
ob_detail1.empty_image_offset = (0.0, 0.0)
ob_detail1.lineart.crease_threshold = 0.0
ob_col_1.parent = ob_base
ob_col_1.location = (0.0, 0.0, 0.0)
ob_col_1.empty_image_offset = (0.0, 0.0)
ob_col_1.lineart.crease_threshold = 0.0
ob_start.parent = ob_base
ob_start.location = (0.0, 0.0, 0.0)
ob_start.empty_display_size = 0.5
ob_start.empty_image_offset = (0.0, 0.0)
ob_start.lineart.crease_threshold = 0.0
ob_colmesh_1.parent = ob_start
ob_colmesh_1.location = (0.0, 0.0, 0.0)
ob_colmesh_1.lineart.crease_threshold = 0.0
ob_shortcone1.parent = ob_start
ob_shortcone1.location = (0.0, 0.0, 0.0)
ob_shortcone1.lineart.crease_threshold = 0.0
ob_shortcone80.parent = ob_start
ob_shortcone80.location = (0.0, 0.0, 0.0)
ob_shortcone80.lineart.crease_threshold = 0.0
ob_shortcone200.parent = ob_start
ob_shortcone200.location = (0.0, 0.0, 0.0)
ob_shortcone200.lineart.crease_threshold = 0.0
ob_hemi.location = (0.0, -8.0, 0.0)
ob_hemi.lineart.crease_threshold = 0.0

# ---- collection membership
col_collection_1.objects.link(ob_base)
col_collection_1.objects.link(ob_detail200)
col_collection_1.objects.link(ob_detail80)
col_collection_1.objects.link(ob_detail1)
col_collection_1.objects.link(ob_col_1)
col_collection_1.objects.link(ob_start)
col_collection_1.objects.link(ob_colmesh_1)
col_collection_1.objects.link(ob_shortcone1)
col_collection_1.objects.link(ob_shortcone80)
col_collection_1.objects.link(ob_shortcone200)
col_collection_1.objects.link(ob_hemi)

# ---- scene / render settings (as saved in the file)
scene.frame_start = 1; scene.frame_end = 250; scene.frame_set(1)
scene.render.engine = 'BLENDER_EEVEE_NEXT'
scene.render.resolution_percentage = 50
scene.render.dither_intensity = 0.0
scene.cycles.use_denoising = False
scene.cycles.samples = 128
scene.cycles.sampling_pattern = 'TABULATED_SOBOL'
scene.cycles.light_sampling_threshold = 0.0
scene.cycles.use_adaptive_sampling = False
scene.cycles.use_light_tree = False
scene.cycles.blur_glossy = 0.0
scene.cycles.sample_clamp_indirect = 0.0
scene.view_settings.view_transform = 'Standard'
bpy.context.view_layer.update()

# ---- added for rendering (the .blend has no active camera): camera
cam_auto = bpy.data.cameras.new('AutoCamera')
cam_auto.lens = 50.0
cam_auto.sensor_width = 36.0
cam_auto.clip_end = 1000.0
ob_auto_camera = bpy.data.objects.new('AutoCamera', cam_auto)
scene.collection.objects.link(ob_auto_camera)
ob_auto_camera.location = (5.83762, -7.04288, 5.48214)
ob_auto_camera.rotation_euler = (1.09748, -7.21219e-08, 0.694738)
scene.camera = ob_auto_camera
bpy.context.view_layer.update()
